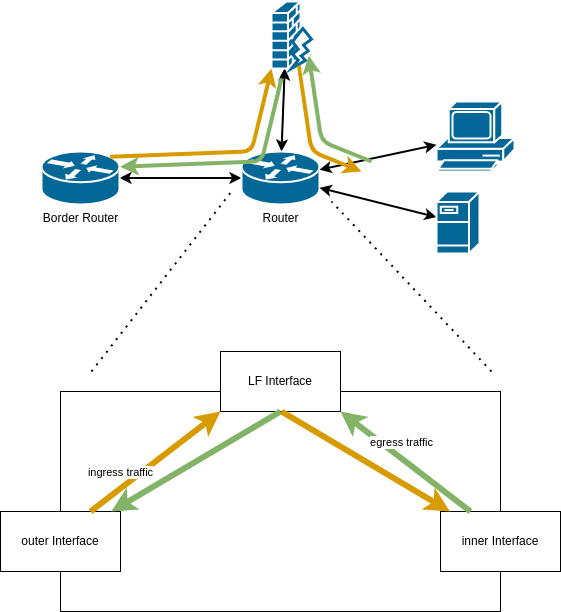

The diagram above was exported from draw.io. Its source (the exported page's mxGraphModel, read from the mxfile embedded in the PNG):
<mxGraphModel dx="963" dy="417" grid="1" gridSize="10" guides="1" tooltips="1" connect="1" arrows="1" fold="1" page="1" pageScale="1" pageWidth="850" pageHeight="1100" math="0" shadow="0">
  <root>
    <mxCell id="0" />
    <mxCell id="1" parent="0" />
    <mxCell id="7" style="edgeStyle=none;html=1;" parent="1" source="2" target="4" edge="1">
      <mxGeometry relative="1" as="geometry" />
    </mxCell>
    <mxCell id="8" value="" style="edgeStyle=none;html=1;startArrow=classic;startFill=1;strokeWidth=2;" parent="1" source="2" target="4" edge="1">
      <mxGeometry relative="1" as="geometry" />
    </mxCell>
    <mxCell id="21" style="edgeStyle=none;html=1;strokeWidth=2;startArrow=classic;startFill=1;" parent="1" source="2" target="19" edge="1">
      <mxGeometry relative="1" as="geometry" />
    </mxCell>
    <mxCell id="2" value="Router" style="shape=mxgraph.cisco.routers.router;html=1;pointerEvents=1;dashed=0;fillColor=#036897;strokeColor=#ffffff;strokeWidth=2;verticalLabelPosition=bottom;verticalAlign=top;align=center;outlineConnect=0;" parent="1" vertex="1">
      <mxGeometry x="290" y="220" width="78" height="53" as="geometry" />
    </mxCell>
    <mxCell id="6" value="" style="group" parent="1" vertex="1" connectable="0">
      <mxGeometry x="320" y="70" width="40" height="67" as="geometry" />
    </mxCell>
    <mxCell id="4" value="" style="shape=mxgraph.cisco.security.firewall;html=1;pointerEvents=1;dashed=0;fillColor=#036897;strokeColor=#ffffff;strokeWidth=2;verticalLabelPosition=bottom;verticalAlign=top;align=center;outlineConnect=0;" parent="6" vertex="1">
      <mxGeometry width="29" height="67" as="geometry" />
    </mxCell>
    <mxCell id="5" value="" style="verticalLabelPosition=bottom;verticalAlign=top;html=1;shape=mxgraph.basic.flash;fillColor=#FFFFFF;strokeColor=#036897;strokeWidth=3;" parent="6" vertex="1">
      <mxGeometry x="20" y="27" width="20" height="40" as="geometry" />
    </mxCell>
    <mxCell id="16" style="edgeStyle=none;html=1;startArrow=classic;startFill=1;strokeWidth=2;" parent="1" source="2" target="13" edge="1">
      <mxGeometry relative="1" as="geometry">
        <mxPoint x="482.98" y="388.8217391304348" as="sourcePoint" />
      </mxGeometry>
    </mxCell>
    <mxCell id="17" value="" style="edgeStyle=none;html=1;startArrow=classic;startFill=1;strokeWidth=2;" parent="1" source="2" target="14" edge="1">
      <mxGeometry relative="1" as="geometry">
        <mxPoint x="482.98" y="365.92894736842106" as="sourcePoint" />
      </mxGeometry>
    </mxCell>
    <mxCell id="13" value="" style="shape=mxgraph.cisco.servers.fileserver;sketch=0;html=1;pointerEvents=1;dashed=0;fillColor=#036897;strokeColor=#ffffff;strokeWidth=2;verticalLabelPosition=bottom;verticalAlign=top;align=center;outlineConnect=0;" parent="1" vertex="1">
      <mxGeometry x="485" y="260" width="43" height="62" as="geometry" />
    </mxCell>
    <mxCell id="14" value="" style="shape=mxgraph.cisco.computers_and_peripherals.pc;html=1;pointerEvents=1;dashed=0;fillColor=#036897;strokeColor=#ffffff;strokeWidth=2;verticalLabelPosition=bottom;verticalAlign=top;align=center;outlineConnect=0;" parent="1" vertex="1">
      <mxGeometry x="485" y="170" width="78" height="70" as="geometry" />
    </mxCell>
    <mxCell id="19" value="Border Router" style="shape=mxgraph.cisco.routers.router;html=1;pointerEvents=1;dashed=0;fillColor=#036897;strokeColor=#ffffff;strokeWidth=2;verticalLabelPosition=bottom;verticalAlign=top;align=center;outlineConnect=0;" parent="1" vertex="1">
      <mxGeometry x="90" y="220" width="78" height="53" as="geometry" />
    </mxCell>
    <mxCell id="23" value="" style="endArrow=classic;html=1;entryX=0;entryY=1;entryDx=0;entryDy=0;entryPerimeter=0;exitX=0.88;exitY=0.1;exitDx=0;exitDy=0;exitPerimeter=0;fillColor=#ffe6cc;strokeColor=#d79b00;strokeWidth=4;" parent="1" source="19" target="4" edge="1">
      <mxGeometry width="50" height="50" relative="1" as="geometry">
        <mxPoint x="180" y="200" as="sourcePoint" />
        <mxPoint x="230" y="150" as="targetPoint" />
        <Array as="points">
          <mxPoint x="300" y="220" />
        </Array>
      </mxGeometry>
    </mxCell>
    <mxCell id="24" value="" style="endArrow=classic;html=1;fillColor=#ffe6cc;strokeColor=#d79b00;strokeWidth=4;exitX=0.368;exitY=0.93;exitDx=0;exitDy=0;exitPerimeter=0;" parent="1" source="5" edge="1">
      <mxGeometry width="50" height="50" relative="1" as="geometry">
        <mxPoint x="350" y="150" as="sourcePoint" />
        <mxPoint x="410" y="240" as="targetPoint" />
        <Array as="points">
          <mxPoint x="360" y="220" />
        </Array>
      </mxGeometry>
    </mxCell>
    <mxCell id="41" value="" style="endArrow=none;dashed=1;html=1;dashPattern=1 3;strokeWidth=2;" parent="1" edge="1">
      <mxGeometry width="50" height="50" relative="1" as="geometry">
        <mxPoint x="140" y="440" as="sourcePoint" />
        <mxPoint x="280" y="260" as="targetPoint" />
      </mxGeometry>
    </mxCell>
    <mxCell id="42" value="" style="group" parent="1" vertex="1" connectable="0">
      <mxGeometry x="49" y="420" width="560" height="260" as="geometry" />
    </mxCell>
    <mxCell id="25" value="" style="rounded=0;whiteSpace=wrap;html=1;" parent="42" vertex="1">
      <mxGeometry x="60" y="40" width="440" height="220" as="geometry" />
    </mxCell>
    <mxCell id="26" value="outer Interface" style="rounded=0;whiteSpace=wrap;html=1;" parent="42" vertex="1">
      <mxGeometry y="160" width="120" height="60" as="geometry" />
    </mxCell>
    <mxCell id="27" value="inner Interface" style="rounded=0;whiteSpace=wrap;html=1;" parent="42" vertex="1">
      <mxGeometry x="440" y="160" width="120" height="60" as="geometry" />
    </mxCell>
    <mxCell id="28" value="LF Interface" style="rounded=0;whiteSpace=wrap;html=1;" parent="42" vertex="1">
      <mxGeometry x="220" width="120" height="60" as="geometry" />
    </mxCell>
    <mxCell id="29" value="" style="endArrow=classic;html=1;strokeWidth=6;fillColor=#d5e8d4;strokeColor=#82b366;exitX=0.5;exitY=1;exitDx=0;exitDy=0;" parent="42" source="28" target="26" edge="1">
      <mxGeometry width="50" height="50" relative="1" as="geometry">
        <mxPoint x="220" y="117.27272727272725" as="sourcePoint" />
        <mxPoint x="250" y="150" as="targetPoint" />
      </mxGeometry>
    </mxCell>
    <mxCell id="33" value="" style="endArrow=classic;html=1;strokeWidth=6;fillColor=#ffe6cc;strokeColor=#d79b00;" parent="42" target="27" edge="1">
      <mxGeometry width="50" height="50" relative="1" as="geometry">
        <mxPoint x="281" y="60" as="sourcePoint" />
        <mxPoint x="130" y="172.72727272727275" as="targetPoint" />
      </mxGeometry>
    </mxCell>
    <mxCell id="35" value="" style="endArrow=classic;html=1;strokeWidth=6;entryX=0;entryY=1;entryDx=0;entryDy=0;exitX=0.75;exitY=0;exitDx=0;exitDy=0;fillColor=#ffe6cc;strokeColor=#d79b00;" parent="42" source="26" target="28" edge="1">
      <mxGeometry width="50" height="50" relative="1" as="geometry">
        <mxPoint x="200" y="100.00272727272727" as="sourcePoint" />
        <mxPoint x="100" y="145.45727272727277" as="targetPoint" />
      </mxGeometry>
    </mxCell>
    <mxCell id="46" value="ingress traffic" style="edgeLabel;html=1;align=center;verticalAlign=middle;resizable=0;points=[];" parent="35" vertex="1" connectable="0">
      <mxGeometry x="0.3632" y="2" relative="1" as="geometry">
        <mxPoint x="-58" y="30" as="offset" />
      </mxGeometry>
    </mxCell>
    <mxCell id="37" value="" style="endArrow=classic;html=1;strokeWidth=6;entryX=1;entryY=1;entryDx=0;entryDy=0;exitX=0.25;exitY=0;exitDx=0;exitDy=0;fillColor=#d5e8d4;strokeColor=#82b366;" parent="42" source="27" target="28" edge="1">
      <mxGeometry width="50" height="50" relative="1" as="geometry">
        <mxPoint x="100" y="170" as="sourcePoint" />
        <mxPoint x="230" y="70" as="targetPoint" />
      </mxGeometry>
    </mxCell>
    <mxCell id="47" value="egress traffic" style="edgeLabel;html=1;align=center;verticalAlign=middle;resizable=0;points=[];" parent="37" vertex="1" connectable="0">
      <mxGeometry x="0.2234" y="-2" relative="1" as="geometry">
        <mxPoint x="9" y="-7" as="offset" />
      </mxGeometry>
    </mxCell>
    <mxCell id="43" value="" style="endArrow=none;dashed=1;html=1;dashPattern=1 3;strokeWidth=2;" parent="1" edge="1">
      <mxGeometry width="50" height="50" relative="1" as="geometry">
        <mxPoint x="540" y="440" as="sourcePoint" />
        <mxPoint x="380" y="270" as="targetPoint" />
      </mxGeometry>
    </mxCell>
    <mxCell id="44" value="" style="endArrow=none;html=1;entryX=0;entryY=1;entryDx=0;entryDy=0;entryPerimeter=0;exitX=0.88;exitY=0.1;exitDx=0;exitDy=0;exitPerimeter=0;fillColor=#d5e8d4;strokeColor=#82b366;strokeWidth=4;startArrow=classic;startFill=1;endFill=0;" parent="1" edge="1">
      <mxGeometry width="50" height="50" relative="1" as="geometry">
        <mxPoint x="168.6400000000001" y="235.30000000000007" as="sourcePoint" />
        <mxPoint x="330" y="147" as="targetPoint" />
        <Array as="points">
          <mxPoint x="310" y="230" />
        </Array>
      </mxGeometry>
    </mxCell>
    <mxCell id="45" value="" style="endArrow=none;html=1;fillColor=#d5e8d4;strokeColor=#82b366;strokeWidth=4;exitX=0.368;exitY=0.93;exitDx=0;exitDy=0;exitPerimeter=0;startArrow=classic;startFill=1;endFill=0;" parent="1" edge="1">
      <mxGeometry width="50" height="50" relative="1" as="geometry">
        <mxPoint x="357.3600000000001" y="124.20000000000005" as="sourcePoint" />
        <mxPoint x="420" y="230" as="targetPoint" />
        <Array as="points">
          <mxPoint x="370" y="210" />
        </Array>
      </mxGeometry>
    </mxCell>
  </root>
</mxGraphModel>